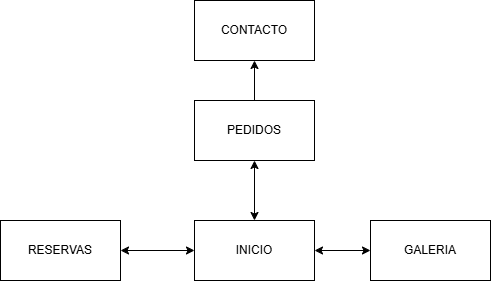

The diagram above was exported from draw.io. Its source (the exported page's mxGraphModel, read from the mxfile embedded in the PNG):
<mxGraphModel dx="1384" dy="763" grid="1" gridSize="10" guides="1" tooltips="1" connect="1" arrows="1" fold="1" page="1" pageScale="1" pageWidth="827" pageHeight="1169" math="0" shadow="0">
  <root>
    <mxCell id="0" />
    <mxCell id="1" parent="0" />
    <mxCell id="ngUyKgFF9IoC6g2mzWri-7" style="edgeStyle=orthogonalEdgeStyle;rounded=0;orthogonalLoop=1;jettySize=auto;html=1;exitX=0;exitY=0.5;exitDx=0;exitDy=0;entryX=1;entryY=0.5;entryDx=0;entryDy=0;startArrow=classic;startFill=1;" parent="1" source="ngUyKgFF9IoC6g2mzWri-1" target="ngUyKgFF9IoC6g2mzWri-2" edge="1">
      <mxGeometry relative="1" as="geometry" />
    </mxCell>
    <mxCell id="ngUyKgFF9IoC6g2mzWri-8" style="edgeStyle=orthogonalEdgeStyle;rounded=0;orthogonalLoop=1;jettySize=auto;html=1;exitX=1;exitY=0.5;exitDx=0;exitDy=0;entryX=0;entryY=0.5;entryDx=0;entryDy=0;startArrow=classic;startFill=1;" parent="1" source="ngUyKgFF9IoC6g2mzWri-1" target="ngUyKgFF9IoC6g2mzWri-4" edge="1">
      <mxGeometry relative="1" as="geometry" />
    </mxCell>
    <mxCell id="ULPONOagUWyCfEY07_OH-1" style="edgeStyle=orthogonalEdgeStyle;rounded=0;orthogonalLoop=1;jettySize=auto;html=1;entryX=0.5;entryY=1;entryDx=0;entryDy=0;startArrow=classic;startFill=1;" parent="1" source="ngUyKgFF9IoC6g2mzWri-1" target="ngUyKgFF9IoC6g2mzWri-3" edge="1">
      <mxGeometry relative="1" as="geometry" />
    </mxCell>
    <mxCell id="ngUyKgFF9IoC6g2mzWri-1" value="INICIO" style="rounded=0;whiteSpace=wrap;html=1;" parent="1" vertex="1">
      <mxGeometry x="344" y="360" width="120" height="60" as="geometry" />
    </mxCell>
    <mxCell id="ngUyKgFF9IoC6g2mzWri-2" value="RESERVAS" style="rounded=0;whiteSpace=wrap;html=1;" parent="1" vertex="1">
      <mxGeometry x="150" y="360" width="120" height="60" as="geometry" />
    </mxCell>
    <mxCell id="ngUyKgFF9IoC6g2mzWri-10" style="edgeStyle=orthogonalEdgeStyle;rounded=0;orthogonalLoop=1;jettySize=auto;html=1;exitX=0.5;exitY=0;exitDx=0;exitDy=0;entryX=0.5;entryY=1;entryDx=0;entryDy=0;" parent="1" source="ngUyKgFF9IoC6g2mzWri-3" target="ngUyKgFF9IoC6g2mzWri-5" edge="1">
      <mxGeometry relative="1" as="geometry" />
    </mxCell>
    <mxCell id="ngUyKgFF9IoC6g2mzWri-3" value="PEDIDOS" style="rounded=0;whiteSpace=wrap;html=1;" parent="1" vertex="1">
      <mxGeometry x="344" y="240" width="120" height="60" as="geometry" />
    </mxCell>
    <mxCell id="ngUyKgFF9IoC6g2mzWri-4" value="GALERIA" style="rounded=0;whiteSpace=wrap;html=1;" parent="1" vertex="1">
      <mxGeometry x="520" y="360" width="120" height="60" as="geometry" />
    </mxCell>
    <mxCell id="ngUyKgFF9IoC6g2mzWri-5" value="CONTACTO" style="rounded=0;whiteSpace=wrap;html=1;" parent="1" vertex="1">
      <mxGeometry x="344" y="140" width="120" height="60" as="geometry" />
    </mxCell>
  </root>
</mxGraphModel>